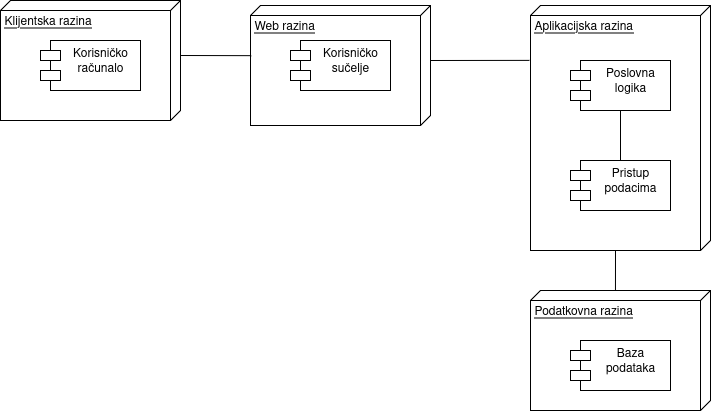

The diagram above was exported from draw.io. Its source (the exported page's mxGraphModel, read from the mxfile embedded in the PNG):
<mxGraphModel dx="1426" dy="741" grid="0" gridSize="10" guides="1" tooltips="1" connect="1" arrows="1" fold="1" page="0" pageScale="1" pageWidth="2336" pageHeight="1654" background="#FFFFFF" math="0" shadow="0">
  <root>
    <mxCell id="0" />
    <mxCell id="1" parent="0" />
    <mxCell id="I8ZRsmWN1uhxYX_VTkR--1" value="Klijentska razina" style="verticalAlign=top;align=left;spacingTop=8;spacingLeft=2;spacingRight=12;shape=cube;size=10;direction=south;fontStyle=4;html=1;whiteSpace=wrap;" parent="1" vertex="1">
      <mxGeometry x="100" y="140" width="180" height="120" as="geometry" />
    </mxCell>
    <mxCell id="I8ZRsmWN1uhxYX_VTkR--2" value="&lt;div&gt;Korisničko&lt;/div&gt;&lt;div&gt;računalo&lt;/div&gt;" style="shape=module;align=left;spacingLeft=20;align=center;verticalAlign=top;whiteSpace=wrap;html=1;" parent="1" vertex="1">
      <mxGeometry x="140" y="180" width="100" height="50" as="geometry" />
    </mxCell>
    <mxCell id="I8ZRsmWN1uhxYX_VTkR--3" value="Web razina" style="verticalAlign=top;align=left;spacingTop=8;spacingLeft=2;spacingRight=12;shape=cube;size=10;direction=south;fontStyle=4;html=1;whiteSpace=wrap;" parent="1" vertex="1">
      <mxGeometry x="350" y="145" width="180" height="120" as="geometry" />
    </mxCell>
    <mxCell id="I8ZRsmWN1uhxYX_VTkR--4" value="Korisničko sučelje" style="shape=module;align=left;spacingLeft=20;align=center;verticalAlign=top;whiteSpace=wrap;html=1;" parent="1" vertex="1">
      <mxGeometry x="390" y="180" width="100" height="50" as="geometry" />
    </mxCell>
    <mxCell id="I8ZRsmWN1uhxYX_VTkR--5" value="Aplikacijska razina" style="verticalAlign=top;align=left;spacingTop=8;spacingLeft=2;spacingRight=12;shape=cube;size=10;direction=south;fontStyle=4;html=1;whiteSpace=wrap;" parent="1" vertex="1">
      <mxGeometry x="630" y="145" width="180" height="245" as="geometry" />
    </mxCell>
    <mxCell id="I8ZRsmWN1uhxYX_VTkR--6" value="Poslovna logika" style="shape=module;align=left;spacingLeft=20;align=center;verticalAlign=top;whiteSpace=wrap;html=1;" parent="1" vertex="1">
      <mxGeometry x="670" y="200" width="100" height="50" as="geometry" />
    </mxCell>
    <mxCell id="I8ZRsmWN1uhxYX_VTkR--7" value="Pristup podacima" style="shape=module;align=left;spacingLeft=20;align=center;verticalAlign=top;whiteSpace=wrap;html=1;" parent="1" vertex="1">
      <mxGeometry x="670" y="300" width="100" height="50" as="geometry" />
    </mxCell>
    <mxCell id="I8ZRsmWN1uhxYX_VTkR--8" value="Podatkovna razina" style="verticalAlign=top;align=left;spacingTop=8;spacingLeft=2;spacingRight=12;shape=cube;size=10;direction=south;fontStyle=4;html=1;whiteSpace=wrap;" parent="1" vertex="1">
      <mxGeometry x="630" y="430" width="180" height="120" as="geometry" />
    </mxCell>
    <mxCell id="I8ZRsmWN1uhxYX_VTkR--9" value="&lt;div&gt;Baza&lt;/div&gt;&lt;div&gt;podataka&lt;/div&gt;" style="shape=module;align=left;spacingLeft=20;align=center;verticalAlign=top;whiteSpace=wrap;html=1;" parent="1" vertex="1">
      <mxGeometry x="670" y="480" width="100" height="50" as="geometry" />
    </mxCell>
    <mxCell id="I8ZRsmWN1uhxYX_VTkR--10" value="" style="endArrow=none;html=1;rounded=0;exitX=0;exitY=0;exitDx=55;exitDy=0;exitPerimeter=0;entryX=0.418;entryY=0.996;entryDx=0;entryDy=0;entryPerimeter=0;" parent="1" source="I8ZRsmWN1uhxYX_VTkR--1" target="I8ZRsmWN1uhxYX_VTkR--3" edge="1">
      <mxGeometry width="50" height="50" relative="1" as="geometry">
        <mxPoint x="390" y="330" as="sourcePoint" />
        <mxPoint x="440" y="280" as="targetPoint" />
      </mxGeometry>
    </mxCell>
    <mxCell id="I8ZRsmWN1uhxYX_VTkR--11" value="" style="endArrow=none;html=1;rounded=0;exitX=0;exitY=0;exitDx=55;exitDy=0;exitPerimeter=0;entryX=0.224;entryY=1.006;entryDx=0;entryDy=0;entryPerimeter=0;" parent="1" source="I8ZRsmWN1uhxYX_VTkR--3" target="I8ZRsmWN1uhxYX_VTkR--5" edge="1">
      <mxGeometry width="50" height="50" relative="1" as="geometry">
        <mxPoint x="570" y="370" as="sourcePoint" />
        <mxPoint x="620" y="320" as="targetPoint" />
      </mxGeometry>
    </mxCell>
    <mxCell id="I8ZRsmWN1uhxYX_VTkR--12" value="" style="endArrow=none;html=1;rounded=0;entryX=0.5;entryY=1;entryDx=0;entryDy=0;exitX=0.5;exitY=0;exitDx=0;exitDy=0;" parent="1" source="I8ZRsmWN1uhxYX_VTkR--7" target="I8ZRsmWN1uhxYX_VTkR--6" edge="1">
      <mxGeometry width="50" height="50" relative="1" as="geometry">
        <mxPoint x="620" y="370" as="sourcePoint" />
        <mxPoint x="670" y="320" as="targetPoint" />
      </mxGeometry>
    </mxCell>
    <mxCell id="I8ZRsmWN1uhxYX_VTkR--13" value="" style="endArrow=none;html=1;rounded=0;entryX=0;entryY=0;entryDx=245;entryDy=95;entryPerimeter=0;exitX=-0.002;exitY=0.528;exitDx=0;exitDy=0;exitPerimeter=0;" parent="1" source="I8ZRsmWN1uhxYX_VTkR--8" target="I8ZRsmWN1uhxYX_VTkR--5" edge="1">
      <mxGeometry width="50" height="50" relative="1" as="geometry">
        <mxPoint x="620" y="370" as="sourcePoint" />
        <mxPoint x="670" y="320" as="targetPoint" />
      </mxGeometry>
    </mxCell>
  </root>
</mxGraphModel>